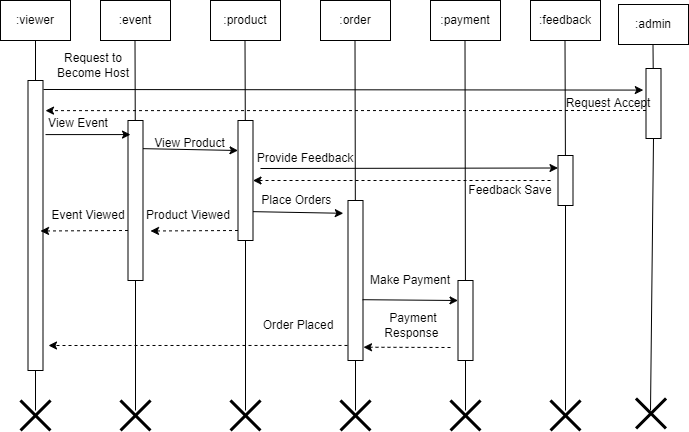

The diagram above was exported from draw.io. Its source (the exported page's mxGraphModel, read from the mxfile embedded in the PNG):
<mxGraphModel dx="1038" dy="675" grid="1" gridSize="10" guides="1" tooltips="1" connect="1" arrows="1" fold="1" page="1" pageScale="1" pageWidth="850" pageHeight="1100" math="0" shadow="0">
  <root>
    <mxCell id="0" />
    <mxCell id="1" parent="0" />
    <mxCell id="FjQ8LQSO3ulxgi3ceeoi-1" value=":viewer" style="rounded=0;whiteSpace=wrap;html=1;fillColor=none;" parent="1" vertex="1">
      <mxGeometry x="120" y="240" width="70" height="40" as="geometry" />
    </mxCell>
    <mxCell id="FjQ8LQSO3ulxgi3ceeoi-2" value=":event" style="rounded=0;whiteSpace=wrap;html=1;fillColor=none;" parent="1" vertex="1">
      <mxGeometry x="220" y="240" width="70" height="40" as="geometry" />
    </mxCell>
    <mxCell id="FjQ8LQSO3ulxgi3ceeoi-3" value=":product" style="rounded=0;whiteSpace=wrap;html=1;fillColor=none;" parent="1" vertex="1">
      <mxGeometry x="330" y="240" width="70" height="40" as="geometry" />
    </mxCell>
    <mxCell id="FjQ8LQSO3ulxgi3ceeoi-4" value=":order" style="rounded=0;whiteSpace=wrap;html=1;fillColor=none;" parent="1" vertex="1">
      <mxGeometry x="440" y="240" width="70" height="40" as="geometry" />
    </mxCell>
    <mxCell id="FjQ8LQSO3ulxgi3ceeoi-5" value=":payment" style="rounded=0;whiteSpace=wrap;html=1;fillColor=none;" parent="1" vertex="1">
      <mxGeometry x="550" y="240" width="70" height="40" as="geometry" />
    </mxCell>
    <mxCell id="FjQ8LQSO3ulxgi3ceeoi-6" value="" style="endArrow=none;html=1;rounded=0;entryX=0.5;entryY=1;entryDx=0;entryDy=0;startArrow=none;" parent="1" source="FjQ8LQSO3ulxgi3ceeoi-11" target="FjQ8LQSO3ulxgi3ceeoi-1" edge="1">
      <mxGeometry width="50" height="50" relative="1" as="geometry">
        <mxPoint x="155" y="610" as="sourcePoint" />
        <mxPoint x="450" y="360" as="targetPoint" />
      </mxGeometry>
    </mxCell>
    <mxCell id="FjQ8LQSO3ulxgi3ceeoi-7" value="" style="endArrow=none;html=1;rounded=0;entryX=0.5;entryY=1;entryDx=0;entryDy=0;startArrow=none;" parent="1" source="FjQ8LQSO3ulxgi3ceeoi-13" edge="1">
      <mxGeometry width="50" height="50" relative="1" as="geometry">
        <mxPoint x="254.5" y="610" as="sourcePoint" />
        <mxPoint x="254.5" y="280" as="targetPoint" />
      </mxGeometry>
    </mxCell>
    <mxCell id="FjQ8LQSO3ulxgi3ceeoi-8" value="" style="endArrow=none;html=1;rounded=0;entryX=0.5;entryY=1;entryDx=0;entryDy=0;startArrow=none;" parent="1" source="FjQ8LQSO3ulxgi3ceeoi-15" edge="1">
      <mxGeometry width="50" height="50" relative="1" as="geometry">
        <mxPoint x="364.5" y="610" as="sourcePoint" />
        <mxPoint x="364.5" y="280" as="targetPoint" />
      </mxGeometry>
    </mxCell>
    <mxCell id="FjQ8LQSO3ulxgi3ceeoi-9" value="" style="endArrow=none;html=1;rounded=0;entryX=0.5;entryY=1;entryDx=0;entryDy=0;startArrow=none;" parent="1" source="FjQ8LQSO3ulxgi3ceeoi-17" edge="1">
      <mxGeometry width="50" height="50" relative="1" as="geometry">
        <mxPoint x="474.5" y="610" as="sourcePoint" />
        <mxPoint x="474.5" y="280" as="targetPoint" />
      </mxGeometry>
    </mxCell>
    <mxCell id="FjQ8LQSO3ulxgi3ceeoi-10" value="" style="endArrow=none;html=1;rounded=0;entryX=0.5;entryY=1;entryDx=0;entryDy=0;startArrow=none;" parent="1" source="FjQ8LQSO3ulxgi3ceeoi-19" edge="1">
      <mxGeometry width="50" height="50" relative="1" as="geometry">
        <mxPoint x="584.5" y="610" as="sourcePoint" />
        <mxPoint x="584.5" y="280" as="targetPoint" />
      </mxGeometry>
    </mxCell>
    <mxCell id="FjQ8LQSO3ulxgi3ceeoi-11" value="" style="rounded=0;whiteSpace=wrap;html=1;fillColor=none;" parent="1" vertex="1">
      <mxGeometry x="147.5" y="320" width="15" height="290" as="geometry" />
    </mxCell>
    <mxCell id="FjQ8LQSO3ulxgi3ceeoi-12" value="" style="endArrow=none;html=1;rounded=0;entryX=0.5;entryY=1;entryDx=0;entryDy=0;" parent="1" target="FjQ8LQSO3ulxgi3ceeoi-11" edge="1">
      <mxGeometry width="50" height="50" relative="1" as="geometry">
        <mxPoint x="155" y="650" as="sourcePoint" />
        <mxPoint x="155" y="280" as="targetPoint" />
      </mxGeometry>
    </mxCell>
    <mxCell id="FjQ8LQSO3ulxgi3ceeoi-13" value="" style="rounded=0;whiteSpace=wrap;html=1;fillColor=none;" parent="1" vertex="1">
      <mxGeometry x="247.5" y="360" width="15" height="160" as="geometry" />
    </mxCell>
    <mxCell id="FjQ8LQSO3ulxgi3ceeoi-14" value="" style="endArrow=none;html=1;rounded=0;entryX=0.5;entryY=1;entryDx=0;entryDy=0;" parent="1" target="FjQ8LQSO3ulxgi3ceeoi-13" edge="1">
      <mxGeometry width="50" height="50" relative="1" as="geometry">
        <mxPoint x="255" y="650" as="sourcePoint" />
        <mxPoint x="254.5" y="280" as="targetPoint" />
      </mxGeometry>
    </mxCell>
    <mxCell id="FjQ8LQSO3ulxgi3ceeoi-15" value="" style="rounded=0;whiteSpace=wrap;html=1;fillColor=none;" parent="1" vertex="1">
      <mxGeometry x="357.5" y="360" width="15" height="120" as="geometry" />
    </mxCell>
    <mxCell id="FjQ8LQSO3ulxgi3ceeoi-16" value="" style="endArrow=none;html=1;rounded=0;entryX=0.5;entryY=1;entryDx=0;entryDy=0;" parent="1" target="FjQ8LQSO3ulxgi3ceeoi-15" edge="1">
      <mxGeometry width="50" height="50" relative="1" as="geometry">
        <mxPoint x="365" y="650" as="sourcePoint" />
        <mxPoint x="364.5" y="280" as="targetPoint" />
      </mxGeometry>
    </mxCell>
    <mxCell id="FjQ8LQSO3ulxgi3ceeoi-17" value="" style="rounded=0;whiteSpace=wrap;html=1;fillColor=none;" parent="1" vertex="1">
      <mxGeometry x="467.5" y="440" width="15" height="160" as="geometry" />
    </mxCell>
    <mxCell id="FjQ8LQSO3ulxgi3ceeoi-18" value="" style="endArrow=none;html=1;rounded=0;entryX=0.5;entryY=1;entryDx=0;entryDy=0;" parent="1" target="FjQ8LQSO3ulxgi3ceeoi-17" edge="1">
      <mxGeometry width="50" height="50" relative="1" as="geometry">
        <mxPoint x="475" y="650" as="sourcePoint" />
        <mxPoint x="474.5" y="280" as="targetPoint" />
      </mxGeometry>
    </mxCell>
    <mxCell id="FjQ8LQSO3ulxgi3ceeoi-19" value="" style="rounded=0;whiteSpace=wrap;html=1;fillColor=none;" parent="1" vertex="1">
      <mxGeometry x="577.5" y="520" width="15" height="80" as="geometry" />
    </mxCell>
    <mxCell id="FjQ8LQSO3ulxgi3ceeoi-20" value="" style="endArrow=none;html=1;rounded=0;entryX=0.5;entryY=1;entryDx=0;entryDy=0;" parent="1" target="FjQ8LQSO3ulxgi3ceeoi-19" edge="1">
      <mxGeometry width="50" height="50" relative="1" as="geometry">
        <mxPoint x="585" y="650" as="sourcePoint" />
        <mxPoint x="584.5" y="280" as="targetPoint" />
      </mxGeometry>
    </mxCell>
    <mxCell id="FjQ8LQSO3ulxgi3ceeoi-21" value="" style="endArrow=classic;html=1;rounded=0;exitX=1.167;exitY=0.083;exitDx=0;exitDy=0;exitPerimeter=0;entryX=0.167;entryY=0.088;entryDx=0;entryDy=0;entryPerimeter=0;" parent="1" edge="1" target="FjQ8LQSO3ulxgi3ceeoi-13">
      <mxGeometry width="50" height="50" relative="1" as="geometry">
        <mxPoint x="165.005" y="374.09000000000003" as="sourcePoint" />
        <mxPoint x="240" y="374" as="targetPoint" />
      </mxGeometry>
    </mxCell>
    <mxCell id="FjQ8LQSO3ulxgi3ceeoi-23" value="" style="endArrow=classic;html=1;rounded=0;exitX=1.167;exitY=0.083;exitDx=0;exitDy=0;exitPerimeter=0;entryX=0;entryY=0.25;entryDx=0;entryDy=0;" parent="1" edge="1" target="FjQ8LQSO3ulxgi3ceeoi-15">
      <mxGeometry width="50" height="50" relative="1" as="geometry">
        <mxPoint x="262.4949999999999" y="388.1500000000001" as="sourcePoint" />
        <mxPoint x="341.4849999999999" y="387" as="targetPoint" />
      </mxGeometry>
    </mxCell>
    <mxCell id="FjQ8LQSO3ulxgi3ceeoi-24" value="" style="endArrow=classic;html=1;rounded=0;exitX=1.167;exitY=0.083;exitDx=0;exitDy=0;exitPerimeter=0;entryX=-0.313;entryY=0.08;entryDx=0;entryDy=0;entryPerimeter=0;" parent="1" edge="1" target="FjQ8LQSO3ulxgi3ceeoi-17">
      <mxGeometry width="50" height="50" relative="1" as="geometry">
        <mxPoint x="372.5049999999999" y="451.1500000000001" as="sourcePoint" />
        <mxPoint x="451.4949999999999" y="450" as="targetPoint" />
      </mxGeometry>
    </mxCell>
    <mxCell id="FjQ8LQSO3ulxgi3ceeoi-26" value="" style="endArrow=classic;html=1;rounded=0;exitX=0;exitY=0.5;exitDx=0;exitDy=0;dashed=1;" parent="1" edge="1">
      <mxGeometry width="50" height="50" relative="1" as="geometry">
        <mxPoint x="357.5" y="470" as="sourcePoint" />
        <mxPoint x="270" y="470.5" as="targetPoint" />
      </mxGeometry>
    </mxCell>
    <mxCell id="FjQ8LQSO3ulxgi3ceeoi-27" value="" style="endArrow=classic;html=1;rounded=0;exitX=0;exitY=0.5;exitDx=0;exitDy=0;dashed=1;" parent="1" edge="1">
      <mxGeometry width="50" height="50" relative="1" as="geometry">
        <mxPoint x="247.5" y="470" as="sourcePoint" />
        <mxPoint x="160" y="470.5" as="targetPoint" />
      </mxGeometry>
    </mxCell>
    <mxCell id="FjQ8LQSO3ulxgi3ceeoi-28" value="" style="endArrow=classic;html=1;rounded=0;entryX=0;entryY=0.25;entryDx=0;entryDy=0;exitX=0.967;exitY=0.62;exitDx=0;exitDy=0;exitPerimeter=0;" parent="1" target="FjQ8LQSO3ulxgi3ceeoi-19" edge="1" source="FjQ8LQSO3ulxgi3ceeoi-17">
      <mxGeometry width="50" height="50" relative="1" as="geometry">
        <mxPoint x="490" y="540" as="sourcePoint" />
        <mxPoint x="241.4949999999999" y="530" as="targetPoint" />
      </mxGeometry>
    </mxCell>
    <mxCell id="FjQ8LQSO3ulxgi3ceeoi-29" value="" style="endArrow=classic;html=1;rounded=0;dashed=1;entryX=1.033;entryY=0.917;entryDx=0;entryDy=0;entryPerimeter=0;" parent="1" target="FjQ8LQSO3ulxgi3ceeoi-17" edge="1">
      <mxGeometry width="50" height="50" relative="1" as="geometry">
        <mxPoint x="570" y="587" as="sourcePoint" />
        <mxPoint x="490" y="560.5" as="targetPoint" />
      </mxGeometry>
    </mxCell>
    <mxCell id="FjQ8LQSO3ulxgi3ceeoi-30" value=":feedback" style="rounded=0;whiteSpace=wrap;html=1;fillColor=none;" parent="1" vertex="1">
      <mxGeometry x="650" y="240" width="70" height="40" as="geometry" />
    </mxCell>
    <mxCell id="FjQ8LQSO3ulxgi3ceeoi-31" value="" style="endArrow=none;html=1;rounded=0;entryX=0.5;entryY=1;entryDx=0;entryDy=0;startArrow=none;" parent="1" source="oQnPklNpzTcAWE_0sNzM-2" edge="1">
      <mxGeometry width="50" height="50" relative="1" as="geometry">
        <mxPoint x="684.9528301886792" y="520" as="sourcePoint" />
        <mxPoint x="684.5" y="280" as="targetPoint" />
      </mxGeometry>
    </mxCell>
    <mxCell id="oQnPklNpzTcAWE_0sNzM-1" value="" style="endArrow=classic;html=1;rounded=0;dashed=1;exitX=0.1;exitY=0.906;exitDx=0;exitDy=0;exitPerimeter=0;" parent="1" edge="1">
      <mxGeometry width="50" height="50" relative="1" as="geometry">
        <mxPoint x="467" y="584.96" as="sourcePoint" />
        <mxPoint x="168" y="585" as="targetPoint" />
      </mxGeometry>
    </mxCell>
    <mxCell id="oQnPklNpzTcAWE_0sNzM-2" value="" style="rounded=0;whiteSpace=wrap;html=1;fillColor=none;" parent="1" vertex="1">
      <mxGeometry x="677.5" y="395" width="15" height="50" as="geometry" />
    </mxCell>
    <mxCell id="oQnPklNpzTcAWE_0sNzM-3" value="" style="endArrow=none;html=1;rounded=0;entryX=0.5;entryY=1;entryDx=0;entryDy=0;startArrow=none;" parent="1" target="oQnPklNpzTcAWE_0sNzM-2" edge="1">
      <mxGeometry width="50" height="50" relative="1" as="geometry">
        <mxPoint x="685" y="650" as="sourcePoint" />
        <mxPoint x="684.5" y="280" as="targetPoint" />
      </mxGeometry>
    </mxCell>
    <mxCell id="oQnPklNpzTcAWE_0sNzM-4" value="" style="endArrow=classic;html=1;rounded=0;entryX=0;entryY=0.25;entryDx=0;entryDy=0;" parent="1" target="oQnPklNpzTcAWE_0sNzM-2" edge="1">
      <mxGeometry width="50" height="50" relative="1" as="geometry">
        <mxPoint x="380" y="408" as="sourcePoint" />
        <mxPoint x="451.4949999999999" y="390" as="targetPoint" />
      </mxGeometry>
    </mxCell>
    <mxCell id="oQnPklNpzTcAWE_0sNzM-5" value="" style="endArrow=classic;html=1;rounded=0;dashed=1;entryX=1;entryY=0.5;entryDx=0;entryDy=0;" parent="1" edge="1" target="FjQ8LQSO3ulxgi3ceeoi-15">
      <mxGeometry width="50" height="50" relative="1" as="geometry">
        <mxPoint x="670" y="420" as="sourcePoint" />
        <mxPoint x="372.495" y="415.03" as="targetPoint" />
      </mxGeometry>
    </mxCell>
    <mxCell id="uH-5j8xxtBT2qJf8sS-B-1" value=":admin" style="rounded=0;whiteSpace=wrap;html=1;fillColor=none;" parent="1" vertex="1">
      <mxGeometry x="738" y="244" width="70" height="40" as="geometry" />
    </mxCell>
    <mxCell id="uH-5j8xxtBT2qJf8sS-B-2" value="" style="endArrow=none;html=1;rounded=0;entryX=0.5;entryY=1;entryDx=0;entryDy=0;startArrow=none;" parent="1" source="uH-5j8xxtBT2qJf8sS-B-3" edge="1">
      <mxGeometry width="50" height="50" relative="1" as="geometry">
        <mxPoint x="772.5" y="638" as="sourcePoint" />
        <mxPoint x="772.5" y="284" as="targetPoint" />
      </mxGeometry>
    </mxCell>
    <mxCell id="uH-5j8xxtBT2qJf8sS-B-3" value="" style="rounded=0;whiteSpace=wrap;html=1;fillColor=none;" parent="1" vertex="1">
      <mxGeometry x="765.5" y="308" width="15" height="70" as="geometry" />
    </mxCell>
    <mxCell id="uH-5j8xxtBT2qJf8sS-B-4" value="" style="endArrow=none;html=1;rounded=0;entryX=0.5;entryY=1;entryDx=0;entryDy=0;startArrow=none;" parent="1" target="uH-5j8xxtBT2qJf8sS-B-3" edge="1">
      <mxGeometry width="50" height="50" relative="1" as="geometry">
        <mxPoint x="770" y="650" as="sourcePoint" />
        <mxPoint x="772.5" y="284" as="targetPoint" />
      </mxGeometry>
    </mxCell>
    <mxCell id="uH-5j8xxtBT2qJf8sS-B-5" value="" style="endArrow=classic;html=1;rounded=0;exitX=1.033;exitY=0.031;exitDx=0;exitDy=0;exitPerimeter=0;entryX=0.853;entryY=0.053;entryDx=0;entryDy=0;entryPerimeter=0;" parent="1" source="FjQ8LQSO3ulxgi3ceeoi-11" edge="1" target="K20eYSrQDZ7Pheup_QCU-3">
      <mxGeometry width="50" height="50" relative="1" as="geometry">
        <mxPoint x="243.005" y="325.94000000000005" as="sourcePoint" />
        <mxPoint x="758" y="323" as="targetPoint" />
      </mxGeometry>
    </mxCell>
    <mxCell id="uH-5j8xxtBT2qJf8sS-B-6" value="" style="endArrow=classic;html=1;rounded=0;exitX=0;exitY=0.5;exitDx=0;exitDy=0;dashed=1;entryX=1.167;entryY=0.097;entryDx=0;entryDy=0;entryPerimeter=0;" parent="1" edge="1">
      <mxGeometry width="50" height="50" relative="1" as="geometry">
        <mxPoint x="765.5" y="350" as="sourcePoint" />
        <mxPoint x="165.0050000000001" y="350.13" as="targetPoint" />
      </mxGeometry>
    </mxCell>
    <mxCell id="K20eYSrQDZ7Pheup_QCU-1" value="Request to Become Host" style="text;html=1;strokeColor=none;fillColor=none;align=center;verticalAlign=middle;whiteSpace=wrap;rounded=0;" vertex="1" parent="1">
      <mxGeometry x="162.5" y="290" width="100" height="30" as="geometry" />
    </mxCell>
    <mxCell id="K20eYSrQDZ7Pheup_QCU-3" value="Request Accept" style="text;html=1;strokeColor=none;fillColor=none;align=center;verticalAlign=middle;whiteSpace=wrap;rounded=0;" vertex="1" parent="1">
      <mxGeometry x="677.5" y="328" width="100" height="30" as="geometry" />
    </mxCell>
    <mxCell id="K20eYSrQDZ7Pheup_QCU-5" value="View Event" style="text;html=1;strokeColor=none;fillColor=none;align=center;verticalAlign=middle;whiteSpace=wrap;rounded=0;" vertex="1" parent="1">
      <mxGeometry x="147.5" y="348" width="100" height="30" as="geometry" />
    </mxCell>
    <mxCell id="K20eYSrQDZ7Pheup_QCU-7" value="View Product" style="text;html=1;strokeColor=none;fillColor=none;align=center;verticalAlign=middle;whiteSpace=wrap;rounded=0;" vertex="1" parent="1">
      <mxGeometry x="257.5" y="366" width="102.5" height="34" as="geometry" />
    </mxCell>
    <mxCell id="K20eYSrQDZ7Pheup_QCU-8" value="Provide Feedback" style="text;html=1;strokeColor=none;fillColor=none;align=center;verticalAlign=middle;whiteSpace=wrap;rounded=0;" vertex="1" parent="1">
      <mxGeometry x="375" y="383" width="100" height="30" as="geometry" />
    </mxCell>
    <mxCell id="K20eYSrQDZ7Pheup_QCU-9" value="Feedback Save" style="text;html=1;strokeColor=none;fillColor=none;align=center;verticalAlign=middle;whiteSpace=wrap;rounded=0;" vertex="1" parent="1">
      <mxGeometry x="580" y="415" width="100" height="30" as="geometry" />
    </mxCell>
    <mxCell id="K20eYSrQDZ7Pheup_QCU-10" value="Place Orders&amp;nbsp;" style="text;html=1;strokeColor=none;fillColor=none;align=center;verticalAlign=middle;whiteSpace=wrap;rounded=0;" vertex="1" parent="1">
      <mxGeometry x="367.5" y="425" width="100" height="30" as="geometry" />
    </mxCell>
    <mxCell id="K20eYSrQDZ7Pheup_QCU-11" value="Make Payment" style="text;html=1;strokeColor=none;fillColor=none;align=center;verticalAlign=middle;whiteSpace=wrap;rounded=0;" vertex="1" parent="1">
      <mxGeometry x="480" y="505" width="100" height="30" as="geometry" />
    </mxCell>
    <mxCell id="K20eYSrQDZ7Pheup_QCU-12" value="Payment Response&amp;nbsp;" style="text;html=1;strokeColor=none;fillColor=none;align=center;verticalAlign=middle;whiteSpace=wrap;rounded=0;" vertex="1" parent="1">
      <mxGeometry x="482.5" y="550" width="100" height="30" as="geometry" />
    </mxCell>
    <mxCell id="K20eYSrQDZ7Pheup_QCU-13" value="Order Placed" style="text;html=1;strokeColor=none;fillColor=none;align=center;verticalAlign=middle;whiteSpace=wrap;rounded=0;" vertex="1" parent="1">
      <mxGeometry x="367.5" y="550" width="100" height="30" as="geometry" />
    </mxCell>
    <mxCell id="K20eYSrQDZ7Pheup_QCU-15" value="Product Viewed&lt;span style=&quot;color: rgba(0, 0, 0, 0); font-family: monospace; font-size: 0px; text-align: start;&quot;&gt;mxGraphModel%3E%3Croot%3E%3CmxCell%20id%3D%220%22%2F%3E%3CmxCell%20id%3D%221%22%20parent%3D%220%22%2F%3E%3CmxCell%20id%3D%222%22%20value%3D%22Provide%20Feedback%22%20style%3D%22text%3Bhtml%3D1%3BstrokeColor%3Dnone%3BfillColor%3Dnone%3Balign%3Dcenter%3BverticalAlign%3Dmiddle%3BwhiteSpace%3Dwrap%3Brounded%3D0%3B%22%20vertex%3D%221%22%20parent%3D%221%22%3E%3CmxGeometry%20x%3D%22375%22%20y%3D%22370%22%20width%3D%22100%22%20height%3D%2230%22%20as%3D%22geometry%22%2F%3E%3C%2FmxCell%3E%3C%2Froot%3E%3C%2FmxGraphModel%3E&lt;/span&gt;" style="text;html=1;strokeColor=none;fillColor=none;align=center;verticalAlign=middle;whiteSpace=wrap;rounded=0;" vertex="1" parent="1">
      <mxGeometry x="257.5" y="440" width="100" height="30" as="geometry" />
    </mxCell>
    <mxCell id="K20eYSrQDZ7Pheup_QCU-16" value="Event Viewed" style="text;html=1;strokeColor=none;fillColor=none;align=center;verticalAlign=middle;whiteSpace=wrap;rounded=0;" vertex="1" parent="1">
      <mxGeometry x="157.5" y="440" width="100" height="30" as="geometry" />
    </mxCell>
    <mxCell id="1vBPIJvj4yobKF1Z2ayD-1" value="" style="shape=umlDestroy;whiteSpace=wrap;html=1;strokeWidth=3;fillColor=default;" vertex="1" parent="1">
      <mxGeometry x="350" y="640" width="30" height="30" as="geometry" />
    </mxCell>
    <mxCell id="1vBPIJvj4yobKF1Z2ayD-7" value="" style="shape=umlDestroy;whiteSpace=wrap;html=1;strokeWidth=3;fillColor=default;" vertex="1" parent="1">
      <mxGeometry x="460" y="640" width="30" height="30" as="geometry" />
    </mxCell>
    <mxCell id="1vBPIJvj4yobKF1Z2ayD-8" value="" style="shape=umlDestroy;whiteSpace=wrap;html=1;strokeWidth=3;fillColor=default;" vertex="1" parent="1">
      <mxGeometry x="570" y="640" width="30" height="30" as="geometry" />
    </mxCell>
    <mxCell id="1vBPIJvj4yobKF1Z2ayD-9" value="" style="shape=umlDestroy;whiteSpace=wrap;html=1;strokeWidth=3;fillColor=default;" vertex="1" parent="1">
      <mxGeometry x="670" y="640" width="30" height="30" as="geometry" />
    </mxCell>
    <mxCell id="1vBPIJvj4yobKF1Z2ayD-10" value="" style="shape=umlDestroy;whiteSpace=wrap;html=1;strokeWidth=3;fillColor=default;" vertex="1" parent="1">
      <mxGeometry x="755.5" y="638" width="30" height="30" as="geometry" />
    </mxCell>
    <mxCell id="1vBPIJvj4yobKF1Z2ayD-11" value="" style="shape=umlDestroy;whiteSpace=wrap;html=1;strokeWidth=3;fillColor=default;" vertex="1" parent="1">
      <mxGeometry x="240" y="640" width="30" height="30" as="geometry" />
    </mxCell>
    <mxCell id="1vBPIJvj4yobKF1Z2ayD-12" value="" style="shape=umlDestroy;whiteSpace=wrap;html=1;strokeWidth=3;fillColor=default;" vertex="1" parent="1">
      <mxGeometry x="140" y="640" width="30" height="30" as="geometry" />
    </mxCell>
  </root>
</mxGraphModel>